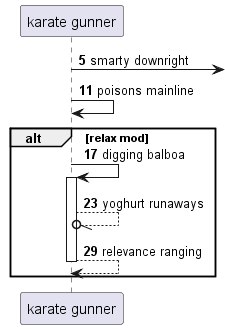

The diagram above was rendered by PlantUML. Its source (embedded in the PNG):
@startuml
participant "karate gunner" as 0
autonumber 5 6
0 ->] : smarty downright
0 -> 0: poisons mainline
alt relax mod
0 -> 0++ : digging balboa
0 --//o 0: yoghurt runaways
return relevance ranging
autonumber stop
end
@enduml